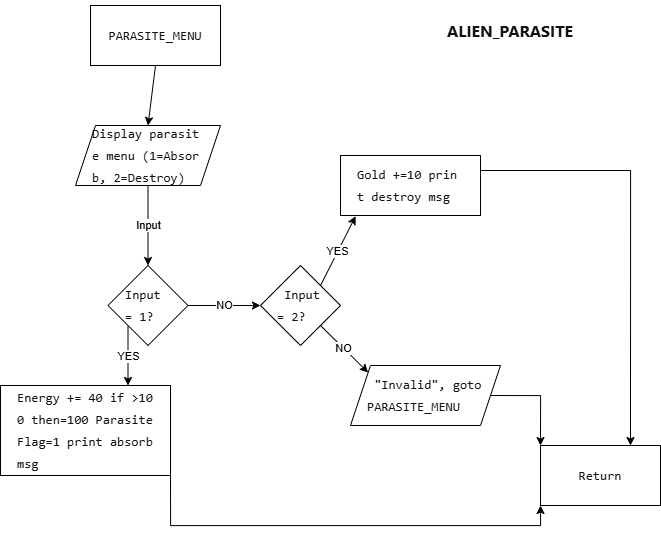

The diagram above was exported from draw.io. Its source (the exported page's mxGraphModel, read from the mxfile embedded in the PNG):
<mxGraphModel dx="931" dy="1185" grid="1" gridSize="10" guides="1" tooltips="1" connect="1" arrows="1" fold="1" page="1" pageScale="1" pageWidth="1169" pageHeight="1654" math="0" shadow="0">
  <root>
    <mxCell id="0" />
    <mxCell id="1" parent="0" />
    <mxCell id="rexEutB_ifM9AGUAQNJl-3" style="rounded=0;orthogonalLoop=1;jettySize=auto;html=1;exitX=0.5;exitY=1;exitDx=0;exitDy=0;entryX=0.5;entryY=0;entryDx=0;entryDy=0;" edge="1" parent="1" source="rexEutB_ifM9AGUAQNJl-1" target="rexEutB_ifM9AGUAQNJl-2">
      <mxGeometry relative="1" as="geometry" />
    </mxCell>
    <mxCell id="rexEutB_ifM9AGUAQNJl-1" value="&lt;pre style=&quot;font-variant-numeric: normal; font-variant-east-asian: normal; font-variant-alternates: normal; font-size-adjust: none; font-kerning: auto; font-optical-sizing: auto; font-feature-settings: normal; font-variation-settings: normal; font-variant-position: normal; font-variant-emoji: normal; font-stretch: normal; font-size: 13px; line-height: 22px; font-family: Menlo, Monaco, Consolas, &amp;quot;Cascadia Mono&amp;quot;, &amp;quot;Ubuntu Mono&amp;quot;, &amp;quot;DejaVu Sans Mono&amp;quot;, &amp;quot;Liberation Mono&amp;quot;, &amp;quot;JetBrains Mono&amp;quot;, &amp;quot;Fira Code&amp;quot;, Cousine, &amp;quot;Roboto Mono&amp;quot;, &amp;quot;Courier New&amp;quot;, Courier, sans-serif, system-ui; overflow: auto; text-wrap-mode: wrap; word-break: break-all; padding: 16px; color: rgb(15, 17, 21); text-align: start; margin: 0px !important;&quot;&gt;PARASITE_MENU&lt;/pre&gt;" style="rounded=0;whiteSpace=wrap;html=1;" vertex="1" parent="1">
      <mxGeometry x="110" y="40" width="130" height="60" as="geometry" />
    </mxCell>
    <mxCell id="rexEutB_ifM9AGUAQNJl-5" value="Input" style="edgeStyle=orthogonalEdgeStyle;rounded=0;orthogonalLoop=1;jettySize=auto;html=1;exitX=0.5;exitY=1;exitDx=0;exitDy=0;entryX=0.5;entryY=0;entryDx=0;entryDy=0;" edge="1" parent="1" source="rexEutB_ifM9AGUAQNJl-2" target="rexEutB_ifM9AGUAQNJl-4">
      <mxGeometry relative="1" as="geometry" />
    </mxCell>
    <mxCell id="rexEutB_ifM9AGUAQNJl-2" value="&lt;pre style=&quot;font-variant-numeric: normal; font-variant-east-asian: normal; font-variant-alternates: normal; font-size-adjust: none; font-kerning: auto; font-optical-sizing: auto; font-feature-settings: normal; font-variation-settings: normal; font-variant-position: normal; font-variant-emoji: normal; font-stretch: normal; font-size: 13px; line-height: 22px; font-family: Menlo, Monaco, Consolas, &amp;quot;Cascadia Mono&amp;quot;, &amp;quot;Ubuntu Mono&amp;quot;, &amp;quot;DejaVu Sans Mono&amp;quot;, &amp;quot;Liberation Mono&amp;quot;, &amp;quot;JetBrains Mono&amp;quot;, &amp;quot;Fira Code&amp;quot;, Cousine, &amp;quot;Roboto Mono&amp;quot;, &amp;quot;Courier New&amp;quot;, Courier, sans-serif, system-ui; overflow: auto; text-wrap-mode: wrap; word-break: break-all; padding: 16px; color: rgb(15, 17, 21); text-align: start; margin: 0px !important;&quot;&gt;Display parasite menu (1=Absorb, 2=Destroy)&lt;/pre&gt;" style="shape=parallelogram;perimeter=parallelogramPerimeter;whiteSpace=wrap;html=1;fixedSize=1;" vertex="1" parent="1">
      <mxGeometry x="95" y="160" width="145" height="60" as="geometry" />
    </mxCell>
    <mxCell id="rexEutB_ifM9AGUAQNJl-7" value="YES" style="rounded=0;orthogonalLoop=1;jettySize=auto;html=1;exitX=0;exitY=1;exitDx=0;exitDy=0;entryX=0.75;entryY=0;entryDx=0;entryDy=0;" edge="1" parent="1" source="rexEutB_ifM9AGUAQNJl-4" target="rexEutB_ifM9AGUAQNJl-6">
      <mxGeometry relative="1" as="geometry" />
    </mxCell>
    <mxCell id="rexEutB_ifM9AGUAQNJl-9" value="NO" style="edgeStyle=orthogonalEdgeStyle;rounded=0;orthogonalLoop=1;jettySize=auto;html=1;exitX=1;exitY=0.5;exitDx=0;exitDy=0;entryX=0;entryY=0.5;entryDx=0;entryDy=0;" edge="1" parent="1" source="rexEutB_ifM9AGUAQNJl-4" target="rexEutB_ifM9AGUAQNJl-8">
      <mxGeometry relative="1" as="geometry" />
    </mxCell>
    <mxCell id="rexEutB_ifM9AGUAQNJl-4" value="&lt;pre style=&quot;font-variant-numeric: normal; font-variant-east-asian: normal; font-variant-alternates: normal; font-size-adjust: none; font-kerning: auto; font-optical-sizing: auto; font-feature-settings: normal; font-variation-settings: normal; font-variant-position: normal; font-variant-emoji: normal; font-stretch: normal; font-size: 13px; line-height: 22px; font-family: Menlo, Monaco, Consolas, &amp;quot;Cascadia Mono&amp;quot;, &amp;quot;Ubuntu Mono&amp;quot;, &amp;quot;DejaVu Sans Mono&amp;quot;, &amp;quot;Liberation Mono&amp;quot;, &amp;quot;JetBrains Mono&amp;quot;, &amp;quot;Fira Code&amp;quot;, Cousine, &amp;quot;Roboto Mono&amp;quot;, &amp;quot;Courier New&amp;quot;, Courier, sans-serif, system-ui; overflow: auto; text-wrap-mode: wrap; word-break: break-all; padding: 16px; color: rgb(15, 17, 21); text-align: start; margin: 0px !important;&quot;&gt;Input = 1?&lt;/pre&gt;" style="rhombus;whiteSpace=wrap;html=1;" vertex="1" parent="1">
      <mxGeometry x="127.5" y="300" width="80" height="80" as="geometry" />
    </mxCell>
    <mxCell id="rexEutB_ifM9AGUAQNJl-15" style="edgeStyle=orthogonalEdgeStyle;rounded=0;orthogonalLoop=1;jettySize=auto;html=1;exitX=1;exitY=1;exitDx=0;exitDy=0;entryX=0;entryY=1;entryDx=0;entryDy=0;" edge="1" parent="1" source="rexEutB_ifM9AGUAQNJl-6" target="rexEutB_ifM9AGUAQNJl-14">
      <mxGeometry relative="1" as="geometry" />
    </mxCell>
    <mxCell id="rexEutB_ifM9AGUAQNJl-6" value="&lt;pre style=&quot;font-variant-numeric: normal; font-variant-east-asian: normal; font-variant-alternates: normal; font-size-adjust: none; font-kerning: auto; font-optical-sizing: auto; font-feature-settings: normal; font-variation-settings: normal; font-variant-position: normal; font-variant-emoji: normal; font-stretch: normal; font-size: 13px; line-height: 22px; font-family: Menlo, Monaco, Consolas, &amp;quot;Cascadia Mono&amp;quot;, &amp;quot;Ubuntu Mono&amp;quot;, &amp;quot;DejaVu Sans Mono&amp;quot;, &amp;quot;Liberation Mono&amp;quot;, &amp;quot;JetBrains Mono&amp;quot;, &amp;quot;Fira Code&amp;quot;, Cousine, &amp;quot;Roboto Mono&amp;quot;, &amp;quot;Courier New&amp;quot;, Courier, sans-serif, system-ui; overflow: auto; text-wrap-mode: wrap; word-break: break-all; padding: 16px; color: rgb(15, 17, 21); text-align: start; margin: 0px !important;&quot;&gt;Energy += 40 if &amp;gt;100 then=100 ParasiteFlag=1 print absorb msg&lt;/pre&gt;" style="rounded=0;whiteSpace=wrap;html=1;" vertex="1" parent="1">
      <mxGeometry x="20" y="420" width="170" height="90" as="geometry" />
    </mxCell>
    <mxCell id="rexEutB_ifM9AGUAQNJl-13" value="NO" style="rounded=0;orthogonalLoop=1;jettySize=auto;html=1;exitX=1;exitY=1;exitDx=0;exitDy=0;entryX=0;entryY=0;entryDx=0;entryDy=0;" edge="1" parent="1" source="rexEutB_ifM9AGUAQNJl-8" target="rexEutB_ifM9AGUAQNJl-12">
      <mxGeometry relative="1" as="geometry" />
    </mxCell>
    <mxCell id="rexEutB_ifM9AGUAQNJl-8" value="&lt;pre style=&quot;font-variant-numeric: normal; font-variant-east-asian: normal; font-variant-alternates: normal; font-size-adjust: none; font-kerning: auto; font-optical-sizing: auto; font-feature-settings: normal; font-variation-settings: normal; font-variant-position: normal; font-variant-emoji: normal; font-stretch: normal; font-size: 13px; line-height: 22px; font-family: Menlo, Monaco, Consolas, &amp;quot;Cascadia Mono&amp;quot;, &amp;quot;Ubuntu Mono&amp;quot;, &amp;quot;DejaVu Sans Mono&amp;quot;, &amp;quot;Liberation Mono&amp;quot;, &amp;quot;JetBrains Mono&amp;quot;, &amp;quot;Fira Code&amp;quot;, Cousine, &amp;quot;Roboto Mono&amp;quot;, &amp;quot;Courier New&amp;quot;, Courier, sans-serif, system-ui; overflow: auto; text-wrap-mode: wrap; word-break: break-all; padding: 16px; color: rgb(15, 17, 21); text-align: start; margin: 0px !important;&quot;&gt; Input = 2?&lt;/pre&gt;" style="rhombus;whiteSpace=wrap;html=1;" vertex="1" parent="1">
      <mxGeometry x="280" y="300" width="80" height="80" as="geometry" />
    </mxCell>
    <mxCell id="rexEutB_ifM9AGUAQNJl-17" style="edgeStyle=orthogonalEdgeStyle;rounded=0;orthogonalLoop=1;jettySize=auto;html=1;exitX=1;exitY=0.25;exitDx=0;exitDy=0;entryX=0.75;entryY=0;entryDx=0;entryDy=0;" edge="1" parent="1" source="rexEutB_ifM9AGUAQNJl-10" target="rexEutB_ifM9AGUAQNJl-14">
      <mxGeometry relative="1" as="geometry" />
    </mxCell>
    <mxCell id="rexEutB_ifM9AGUAQNJl-10" value="&lt;pre style=&quot;font-variant-numeric: normal; font-variant-east-asian: normal; font-variant-alternates: normal; font-size-adjust: none; font-kerning: auto; font-optical-sizing: auto; font-feature-settings: normal; font-variation-settings: normal; font-variant-position: normal; font-variant-emoji: normal; font-stretch: normal; font-size: 13px; line-height: 22px; font-family: Menlo, Monaco, Consolas, &amp;quot;Cascadia Mono&amp;quot;, &amp;quot;Ubuntu Mono&amp;quot;, &amp;quot;DejaVu Sans Mono&amp;quot;, &amp;quot;Liberation Mono&amp;quot;, &amp;quot;JetBrains Mono&amp;quot;, &amp;quot;Fira Code&amp;quot;, Cousine, &amp;quot;Roboto Mono&amp;quot;, &amp;quot;Courier New&amp;quot;, Courier, sans-serif, system-ui; overflow: auto; text-wrap-mode: wrap; word-break: break-all; padding: 16px; color: rgb(15, 17, 21); text-align: start; margin: 0px !important;&quot;&gt;Gold +=10 print destroy msg&lt;/pre&gt;" style="rounded=0;whiteSpace=wrap;html=1;" vertex="1" parent="1">
      <mxGeometry x="360" y="190" width="140" height="60" as="geometry" />
    </mxCell>
    <mxCell id="rexEutB_ifM9AGUAQNJl-11" value="YES" style="rounded=0;orthogonalLoop=1;jettySize=auto;html=1;exitX=1;exitY=0;exitDx=0;exitDy=0;entryX=0.108;entryY=1.011;entryDx=0;entryDy=0;entryPerimeter=0;" edge="1" parent="1" source="rexEutB_ifM9AGUAQNJl-8" target="rexEutB_ifM9AGUAQNJl-10">
      <mxGeometry relative="1" as="geometry" />
    </mxCell>
    <mxCell id="rexEutB_ifM9AGUAQNJl-16" style="edgeStyle=orthogonalEdgeStyle;rounded=0;orthogonalLoop=1;jettySize=auto;html=1;exitX=1;exitY=0.5;exitDx=0;exitDy=0;entryX=0;entryY=0;entryDx=0;entryDy=0;" edge="1" parent="1" source="rexEutB_ifM9AGUAQNJl-12" target="rexEutB_ifM9AGUAQNJl-14">
      <mxGeometry relative="1" as="geometry" />
    </mxCell>
    <mxCell id="rexEutB_ifM9AGUAQNJl-12" value="&lt;pre style=&quot;font-variant-numeric: normal; font-variant-east-asian: normal; font-variant-alternates: normal; font-size-adjust: none; font-kerning: auto; font-optical-sizing: auto; font-feature-settings: normal; font-variation-settings: normal; font-variant-position: normal; font-variant-emoji: normal; font-stretch: normal; font-size: 13px; line-height: 22px; font-family: Menlo, Monaco, Consolas, &amp;quot;Cascadia Mono&amp;quot;, &amp;quot;Ubuntu Mono&amp;quot;, &amp;quot;DejaVu Sans Mono&amp;quot;, &amp;quot;Liberation Mono&amp;quot;, &amp;quot;JetBrains Mono&amp;quot;, &amp;quot;Fira Code&amp;quot;, Cousine, &amp;quot;Roboto Mono&amp;quot;, &amp;quot;Courier New&amp;quot;, Courier, sans-serif, system-ui; overflow: auto; text-wrap-mode: wrap; word-break: break-all; padding: 16px; color: rgb(15, 17, 21); text-align: start; margin: 0px !important;&quot;&gt; &quot;Invalid&quot;, goto PARASITE_MENU&lt;/pre&gt;" style="shape=parallelogram;perimeter=parallelogramPerimeter;whiteSpace=wrap;html=1;fixedSize=1;" vertex="1" parent="1">
      <mxGeometry x="370" y="400" width="150" height="60" as="geometry" />
    </mxCell>
    <mxCell id="rexEutB_ifM9AGUAQNJl-14" value="&lt;pre style=&quot;font-variant-numeric: normal; font-variant-east-asian: normal; font-variant-alternates: normal; font-size-adjust: none; font-kerning: auto; font-optical-sizing: auto; font-feature-settings: normal; font-variation-settings: normal; font-variant-position: normal; font-variant-emoji: normal; font-stretch: normal; font-size: 13px; line-height: 22px; font-family: Menlo, Monaco, Consolas, &amp;quot;Cascadia Mono&amp;quot;, &amp;quot;Ubuntu Mono&amp;quot;, &amp;quot;DejaVu Sans Mono&amp;quot;, &amp;quot;Liberation Mono&amp;quot;, &amp;quot;JetBrains Mono&amp;quot;, &amp;quot;Fira Code&amp;quot;, Cousine, &amp;quot;Roboto Mono&amp;quot;, &amp;quot;Courier New&amp;quot;, Courier, sans-serif, system-ui; overflow: auto; text-wrap-mode: wrap; word-break: break-all; padding: 16px; color: rgb(15, 17, 21); text-align: start; margin: 0px !important;&quot;&gt;Return&lt;/pre&gt;" style="rounded=0;whiteSpace=wrap;html=1;" vertex="1" parent="1">
      <mxGeometry x="560" y="480" width="120" height="60" as="geometry" />
    </mxCell>
    <mxCell id="rexEutB_ifM9AGUAQNJl-18" value="&lt;h4 style=&quot;font-variant-numeric: normal; font-variant-east-asian: normal; font-variant-alternates: normal; font-size-adjust: none; font-kerning: auto; font-optical-sizing: auto; font-feature-settings: normal; font-variation-settings: normal; font-variant-position: normal; font-variant-emoji: normal; font-stretch: normal; font-size: 16px; line-height: 28px; font-family: quote-cjk-patch, Inter, system-ui, -apple-system, BlinkMacSystemFont, &amp;quot;Segoe UI&amp;quot;, Roboto, Oxygen, Ubuntu, Cantarell, &amp;quot;Open Sans&amp;quot;, &amp;quot;Helvetica Neue&amp;quot;, sans-serif; margin: 16px 0px; color: rgb(15, 17, 21); text-align: start; background-color: rgb(255, 255, 255);&quot;&gt;&lt;span style=&quot;font-weight: inherit;&quot;&gt;ALIEN_PARASITE&lt;/span&gt;&lt;/h4&gt;" style="text;html=1;whiteSpace=wrap;strokeColor=none;fillColor=none;align=center;verticalAlign=middle;rounded=0;" vertex="1" parent="1">
      <mxGeometry x="500" y="50" width="60" height="30" as="geometry" />
    </mxCell>
  </root>
</mxGraphModel>